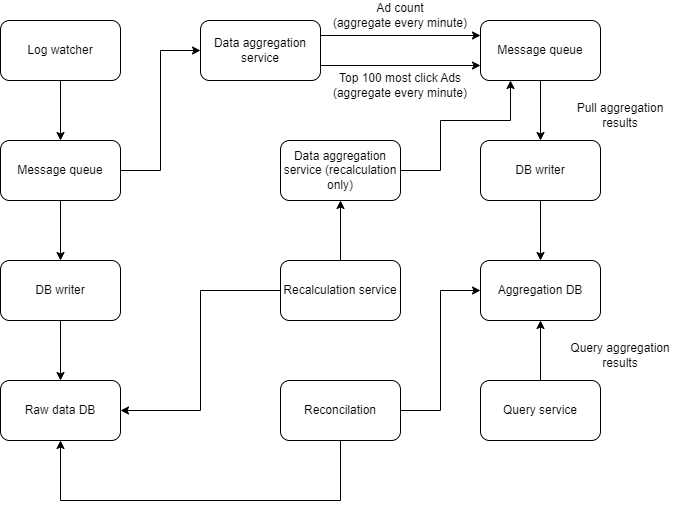

The diagram above was exported from draw.io. Its source (the exported page's mxGraphModel, read from the mxfile embedded in the PNG):
<mxGraphModel dx="882" dy="578" grid="1" gridSize="10" guides="1" tooltips="1" connect="1" arrows="1" fold="1" page="1" pageScale="1" pageWidth="850" pageHeight="1100" math="0" shadow="0">
  <root>
    <mxCell id="0" />
    <mxCell id="1" parent="0" />
    <mxCell id="-4GPq7A81t1IdBCOMMfx-10" style="edgeStyle=orthogonalEdgeStyle;rounded=0;orthogonalLoop=1;jettySize=auto;html=1;exitX=0.5;exitY=1;exitDx=0;exitDy=0;" parent="1" source="-4GPq7A81t1IdBCOMMfx-1" target="-4GPq7A81t1IdBCOMMfx-2" edge="1">
      <mxGeometry relative="1" as="geometry" />
    </mxCell>
    <mxCell id="-4GPq7A81t1IdBCOMMfx-1" value="Log watcher" style="rounded=1;whiteSpace=wrap;html=1;" parent="1" vertex="1">
      <mxGeometry x="80" y="80" width="120" height="60" as="geometry" />
    </mxCell>
    <mxCell id="-4GPq7A81t1IdBCOMMfx-11" style="edgeStyle=orthogonalEdgeStyle;rounded=0;orthogonalLoop=1;jettySize=auto;html=1;exitX=0.5;exitY=1;exitDx=0;exitDy=0;entryX=0.5;entryY=0;entryDx=0;entryDy=0;" parent="1" source="-4GPq7A81t1IdBCOMMfx-2" target="-4GPq7A81t1IdBCOMMfx-3" edge="1">
      <mxGeometry relative="1" as="geometry" />
    </mxCell>
    <mxCell id="-4GPq7A81t1IdBCOMMfx-14" style="edgeStyle=orthogonalEdgeStyle;rounded=0;orthogonalLoop=1;jettySize=auto;html=1;exitX=1;exitY=0.5;exitDx=0;exitDy=0;entryX=0;entryY=0.5;entryDx=0;entryDy=0;" parent="1" source="-4GPq7A81t1IdBCOMMfx-2" target="-4GPq7A81t1IdBCOMMfx-5" edge="1">
      <mxGeometry relative="1" as="geometry" />
    </mxCell>
    <mxCell id="-4GPq7A81t1IdBCOMMfx-2" value="Message queue" style="rounded=1;whiteSpace=wrap;html=1;" parent="1" vertex="1">
      <mxGeometry x="80" y="200" width="120" height="60" as="geometry" />
    </mxCell>
    <mxCell id="-4GPq7A81t1IdBCOMMfx-12" style="edgeStyle=orthogonalEdgeStyle;rounded=0;orthogonalLoop=1;jettySize=auto;html=1;exitX=0.5;exitY=1;exitDx=0;exitDy=0;" parent="1" source="-4GPq7A81t1IdBCOMMfx-3" target="-4GPq7A81t1IdBCOMMfx-4" edge="1">
      <mxGeometry relative="1" as="geometry" />
    </mxCell>
    <mxCell id="-4GPq7A81t1IdBCOMMfx-3" value="DB writer" style="rounded=1;whiteSpace=wrap;html=1;" parent="1" vertex="1">
      <mxGeometry x="80" y="320" width="120" height="60" as="geometry" />
    </mxCell>
    <mxCell id="-4GPq7A81t1IdBCOMMfx-4" value="Raw data DB" style="rounded=1;whiteSpace=wrap;html=1;" parent="1" vertex="1">
      <mxGeometry x="80" y="440" width="120" height="60" as="geometry" />
    </mxCell>
    <mxCell id="-4GPq7A81t1IdBCOMMfx-15" style="edgeStyle=orthogonalEdgeStyle;rounded=0;orthogonalLoop=1;jettySize=auto;html=1;exitX=1;exitY=0.25;exitDx=0;exitDy=0;entryX=0;entryY=0.25;entryDx=0;entryDy=0;" parent="1" source="-4GPq7A81t1IdBCOMMfx-5" target="-4GPq7A81t1IdBCOMMfx-6" edge="1">
      <mxGeometry relative="1" as="geometry" />
    </mxCell>
    <mxCell id="-4GPq7A81t1IdBCOMMfx-16" style="edgeStyle=orthogonalEdgeStyle;rounded=0;orthogonalLoop=1;jettySize=auto;html=1;exitX=1;exitY=0.75;exitDx=0;exitDy=0;entryX=0;entryY=0.75;entryDx=0;entryDy=0;" parent="1" source="-4GPq7A81t1IdBCOMMfx-5" target="-4GPq7A81t1IdBCOMMfx-6" edge="1">
      <mxGeometry relative="1" as="geometry" />
    </mxCell>
    <mxCell id="-4GPq7A81t1IdBCOMMfx-5" value="Data aggregation service" style="rounded=1;whiteSpace=wrap;html=1;" parent="1" vertex="1">
      <mxGeometry x="280" y="80" width="120" height="60" as="geometry" />
    </mxCell>
    <mxCell id="-4GPq7A81t1IdBCOMMfx-19" style="edgeStyle=orthogonalEdgeStyle;rounded=0;orthogonalLoop=1;jettySize=auto;html=1;exitX=0.5;exitY=1;exitDx=0;exitDy=0;entryX=0.5;entryY=0;entryDx=0;entryDy=0;" parent="1" source="-4GPq7A81t1IdBCOMMfx-6" target="-4GPq7A81t1IdBCOMMfx-7" edge="1">
      <mxGeometry relative="1" as="geometry" />
    </mxCell>
    <mxCell id="-4GPq7A81t1IdBCOMMfx-6" value="Message queue" style="rounded=1;whiteSpace=wrap;html=1;" parent="1" vertex="1">
      <mxGeometry x="560" y="80" width="120" height="60" as="geometry" />
    </mxCell>
    <mxCell id="-4GPq7A81t1IdBCOMMfx-20" style="edgeStyle=orthogonalEdgeStyle;rounded=0;orthogonalLoop=1;jettySize=auto;html=1;exitX=0.5;exitY=1;exitDx=0;exitDy=0;entryX=0.5;entryY=0;entryDx=0;entryDy=0;" parent="1" source="-4GPq7A81t1IdBCOMMfx-7" target="-4GPq7A81t1IdBCOMMfx-8" edge="1">
      <mxGeometry relative="1" as="geometry" />
    </mxCell>
    <mxCell id="-4GPq7A81t1IdBCOMMfx-7" value="DB writer" style="rounded=1;whiteSpace=wrap;html=1;" parent="1" vertex="1">
      <mxGeometry x="560" y="200" width="120" height="60" as="geometry" />
    </mxCell>
    <mxCell id="-4GPq7A81t1IdBCOMMfx-8" value="Aggregation DB" style="rounded=1;whiteSpace=wrap;html=1;" parent="1" vertex="1">
      <mxGeometry x="560" y="320" width="120" height="60" as="geometry" />
    </mxCell>
    <mxCell id="-4GPq7A81t1IdBCOMMfx-22" style="edgeStyle=orthogonalEdgeStyle;rounded=0;orthogonalLoop=1;jettySize=auto;html=1;exitX=0.5;exitY=0;exitDx=0;exitDy=0;entryX=0.5;entryY=1;entryDx=0;entryDy=0;" parent="1" source="-4GPq7A81t1IdBCOMMfx-9" target="-4GPq7A81t1IdBCOMMfx-8" edge="1">
      <mxGeometry relative="1" as="geometry" />
    </mxCell>
    <mxCell id="-4GPq7A81t1IdBCOMMfx-9" value="Query service" style="rounded=1;whiteSpace=wrap;html=1;" parent="1" vertex="1">
      <mxGeometry x="560" y="440" width="120" height="60" as="geometry" />
    </mxCell>
    <mxCell id="-4GPq7A81t1IdBCOMMfx-17" value="Ad count&lt;div&gt;(aggregate every minute)&lt;br&gt;&lt;/div&gt;" style="text;html=1;align=center;verticalAlign=middle;whiteSpace=wrap;rounded=0;" parent="1" vertex="1">
      <mxGeometry x="400" y="60" width="160" height="30" as="geometry" />
    </mxCell>
    <mxCell id="-4GPq7A81t1IdBCOMMfx-18" value="Top 100 most click Ads (aggregate every minute)" style="text;html=1;align=center;verticalAlign=middle;whiteSpace=wrap;rounded=0;" parent="1" vertex="1">
      <mxGeometry x="400" y="130" width="160" height="30" as="geometry" />
    </mxCell>
    <mxCell id="-4GPq7A81t1IdBCOMMfx-23" value="Pull aggregation results" style="text;html=1;align=center;verticalAlign=middle;whiteSpace=wrap;rounded=0;" parent="1" vertex="1">
      <mxGeometry x="640" y="160" width="120" height="30" as="geometry" />
    </mxCell>
    <mxCell id="-4GPq7A81t1IdBCOMMfx-24" value="Query aggregation results" style="text;html=1;align=center;verticalAlign=middle;whiteSpace=wrap;rounded=0;" parent="1" vertex="1">
      <mxGeometry x="640" y="400" width="120" height="30" as="geometry" />
    </mxCell>
    <mxCell id="pzKE3ouFuWL4VaYydoB9-8" style="edgeStyle=orthogonalEdgeStyle;rounded=0;orthogonalLoop=1;jettySize=auto;html=1;exitX=1;exitY=0.5;exitDx=0;exitDy=0;entryX=0.25;entryY=1;entryDx=0;entryDy=0;" edge="1" parent="1" source="pzKE3ouFuWL4VaYydoB9-1" target="-4GPq7A81t1IdBCOMMfx-6">
      <mxGeometry relative="1" as="geometry">
        <Array as="points">
          <mxPoint x="520" y="230" />
          <mxPoint x="520" y="180" />
          <mxPoint x="590" y="180" />
        </Array>
      </mxGeometry>
    </mxCell>
    <mxCell id="pzKE3ouFuWL4VaYydoB9-1" value="Data aggregation service (recalculation only)" style="rounded=1;whiteSpace=wrap;html=1;" vertex="1" parent="1">
      <mxGeometry x="360" y="200" width="120" height="60" as="geometry" />
    </mxCell>
    <mxCell id="pzKE3ouFuWL4VaYydoB9-4" style="edgeStyle=orthogonalEdgeStyle;rounded=0;orthogonalLoop=1;jettySize=auto;html=1;exitX=0;exitY=0.5;exitDx=0;exitDy=0;entryX=1;entryY=0.5;entryDx=0;entryDy=0;" edge="1" parent="1" source="pzKE3ouFuWL4VaYydoB9-2" target="-4GPq7A81t1IdBCOMMfx-4">
      <mxGeometry relative="1" as="geometry" />
    </mxCell>
    <mxCell id="pzKE3ouFuWL4VaYydoB9-7" style="edgeStyle=orthogonalEdgeStyle;rounded=0;orthogonalLoop=1;jettySize=auto;html=1;exitX=0.5;exitY=0;exitDx=0;exitDy=0;entryX=0.5;entryY=1;entryDx=0;entryDy=0;" edge="1" parent="1" source="pzKE3ouFuWL4VaYydoB9-2" target="pzKE3ouFuWL4VaYydoB9-1">
      <mxGeometry relative="1" as="geometry" />
    </mxCell>
    <mxCell id="pzKE3ouFuWL4VaYydoB9-2" value="Recalculation service" style="rounded=1;whiteSpace=wrap;html=1;" vertex="1" parent="1">
      <mxGeometry x="360" y="320" width="120" height="60" as="geometry" />
    </mxCell>
    <mxCell id="pzKE3ouFuWL4VaYydoB9-5" style="edgeStyle=orthogonalEdgeStyle;rounded=0;orthogonalLoop=1;jettySize=auto;html=1;exitX=0.5;exitY=1;exitDx=0;exitDy=0;entryX=0.5;entryY=1;entryDx=0;entryDy=0;" edge="1" parent="1" source="pzKE3ouFuWL4VaYydoB9-3" target="-4GPq7A81t1IdBCOMMfx-4">
      <mxGeometry relative="1" as="geometry">
        <Array as="points">
          <mxPoint x="420" y="560" />
          <mxPoint x="140" y="560" />
        </Array>
      </mxGeometry>
    </mxCell>
    <mxCell id="pzKE3ouFuWL4VaYydoB9-6" style="edgeStyle=orthogonalEdgeStyle;rounded=0;orthogonalLoop=1;jettySize=auto;html=1;exitX=1;exitY=0.5;exitDx=0;exitDy=0;entryX=0;entryY=0.5;entryDx=0;entryDy=0;" edge="1" parent="1" source="pzKE3ouFuWL4VaYydoB9-3" target="-4GPq7A81t1IdBCOMMfx-8">
      <mxGeometry relative="1" as="geometry" />
    </mxCell>
    <mxCell id="pzKE3ouFuWL4VaYydoB9-3" value="Reconcilation" style="rounded=1;whiteSpace=wrap;html=1;" vertex="1" parent="1">
      <mxGeometry x="360" y="440" width="120" height="60" as="geometry" />
    </mxCell>
  </root>
</mxGraphModel>